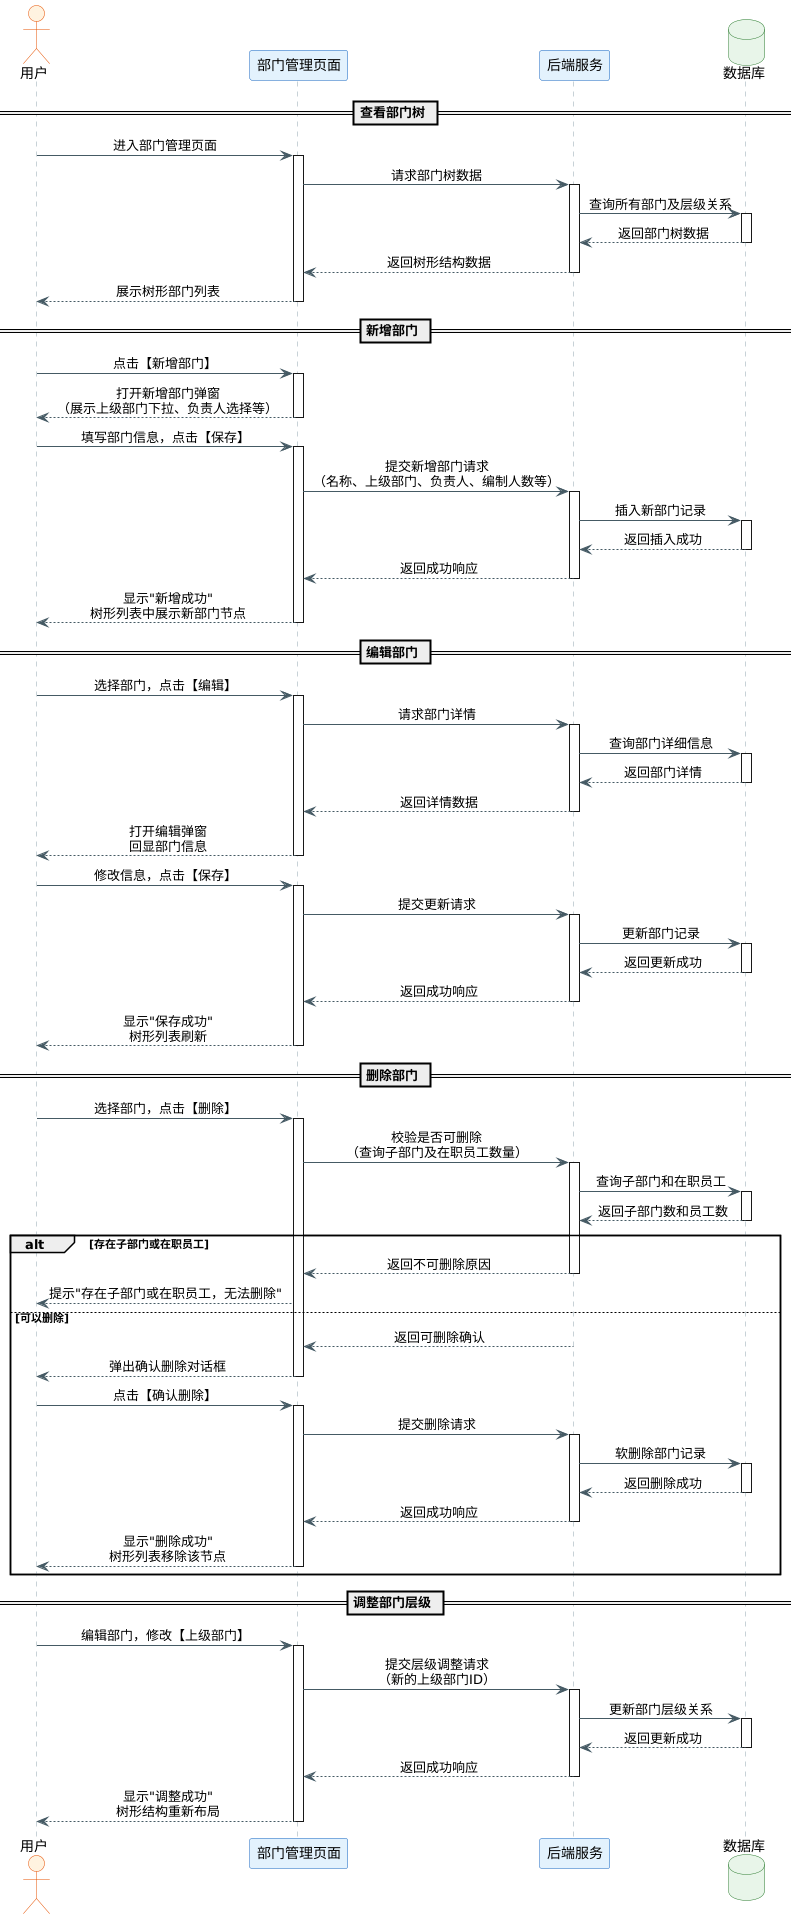

The diagram above was rendered by PlantUML. Its source (embedded in the PNG):
@startuml
skinparam backgroundColor #FFFFFF
skinparam sequenceMessageAlign center
skinparam ParticipantBackgroundColor #e3f2fd
skinparam ParticipantBorderColor #1565c0
skinparam DatabaseBackgroundColor #e8f5e9
skinparam DatabaseBorderColor #2e7d32
skinparam ActorBackgroundColor #fff3e0
skinparam ActorBorderColor #e65100
skinparam SequenceArrowColor #455a64
skinparam SequenceLifeLineBorderColor #90a4ae
skinparam NoteBackgroundColor #fffde7
skinparam NoteBorderColor #f9a825

actor 用户
participant "部门管理页面"
participant "后端服务"
database "数据库"

== 查看部门树 ==

用户 -> "部门管理页面": 进入部门管理页面
activate "部门管理页面"
"部门管理页面" -> "后端服务": 请求部门树数据
activate "后端服务"
"后端服务" -> "数据库": 查询所有部门及层级关系
activate "数据库"
"数据库" --> "后端服务": 返回部门树数据
deactivate "数据库"
"后端服务" --> "部门管理页面": 返回树形结构数据
deactivate "后端服务"
"部门管理页面" --> 用户: 展示树形部门列表
deactivate "部门管理页面"

== 新增部门 ==

用户 -> "部门管理页面": 点击【新增部门】
activate "部门管理页面"
"部门管理页面" --> 用户: 打开新增部门弹窗\n（展示上级部门下拉、负责人选择等）
deactivate "部门管理页面"

用户 -> "部门管理页面": 填写部门信息，点击【保存】
activate "部门管理页面"
"部门管理页面" -> "后端服务": 提交新增部门请求\n（名称、上级部门、负责人、编制人数等）
activate "后端服务"
"后端服务" -> "数据库": 插入新部门记录
activate "数据库"
"数据库" --> "后端服务": 返回插入成功
deactivate "数据库"
"后端服务" --> "部门管理页面": 返回成功响应
deactivate "后端服务"
"部门管理页面" --> 用户: 显示"新增成功"\n树形列表中展示新部门节点
deactivate "部门管理页面"

== 编辑部门 ==

用户 -> "部门管理页面": 选择部门，点击【编辑】
activate "部门管理页面"
"部门管理页面" -> "后端服务": 请求部门详情
activate "后端服务"
"后端服务" -> "数据库": 查询部门详细信息
activate "数据库"
"数据库" --> "后端服务": 返回部门详情
deactivate "数据库"
"后端服务" --> "部门管理页面": 返回详情数据
deactivate "后端服务"
"部门管理页面" --> 用户: 打开编辑弹窗\n回显部门信息
deactivate "部门管理页面"

用户 -> "部门管理页面": 修改信息，点击【保存】
activate "部门管理页面"
"部门管理页面" -> "后端服务": 提交更新请求
activate "后端服务"
"后端服务" -> "数据库": 更新部门记录
activate "数据库"
"数据库" --> "后端服务": 返回更新成功
deactivate "数据库"
"后端服务" --> "部门管理页面": 返回成功响应
deactivate "后端服务"
"部门管理页面" --> 用户: 显示"保存成功"\n树形列表刷新
deactivate "部门管理页面"

== 删除部门 ==

用户 -> "部门管理页面": 选择部门，点击【删除】
activate "部门管理页面"
"部门管理页面" -> "后端服务": 校验是否可删除\n（查询子部门及在职员工数量）
activate "后端服务"
"后端服务" -> "数据库": 查询子部门和在职员工
activate "数据库"
"数据库" --> "后端服务": 返回子部门数和员工数
deactivate "数据库"

alt 存在子部门或在职员工
    "后端服务" --> "部门管理页面": 返回不可删除原因
    deactivate "后端服务"
    "部门管理页面" --> 用户: 提示"存在子部门或在职员工，无法删除"
else 可以删除
    "后端服务" --> "部门管理页面": 返回可删除确认
    deactivate "后端服务"
    "部门管理页面" --> 用户: 弹出确认删除对话框
    deactivate "部门管理页面"

    用户 -> "部门管理页面": 点击【确认删除】
    activate "部门管理页面"
    "部门管理页面" -> "后端服务": 提交删除请求
    activate "后端服务"
    "后端服务" -> "数据库": 软删除部门记录
    activate "数据库"
    "数据库" --> "后端服务": 返回删除成功
    deactivate "数据库"
    "后端服务" --> "部门管理页面": 返回成功响应
    deactivate "后端服务"
    "部门管理页面" --> 用户: 显示"删除成功"\n树形列表移除该节点
    deactivate "部门管理页面"
end

== 调整部门层级 ==

用户 -> "部门管理页面": 编辑部门，修改【上级部门】
activate "部门管理页面"
"部门管理页面" -> "后端服务": 提交层级调整请求\n（新的上级部门ID）
activate "后端服务"
"后端服务" -> "数据库": 更新部门层级关系
activate "数据库"
"数据库" --> "后端服务": 返回更新成功
deactivate "数据库"
"后端服务" --> "部门管理页面": 返回成功响应
deactivate "后端服务"
"部门管理页面" --> 用户: 显示"调整成功"\n树形结构重新布局
deactivate "部门管理页面"

@enduml